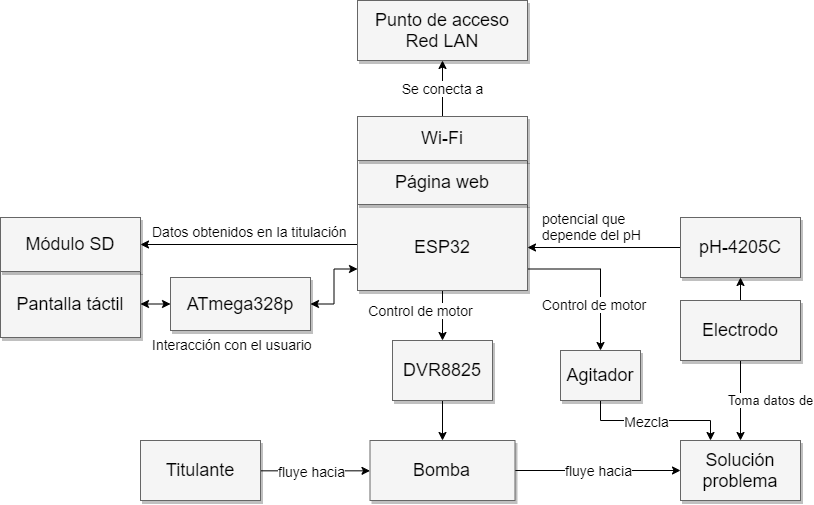

The diagram above was exported from draw.io. Its source (the exported page's mxGraphModel, read from the mxfile embedded in the PNG):
<mxGraphModel dx="1027" dy="633" grid="1" gridSize="10" guides="1" tooltips="1" connect="1" arrows="1" fold="1" page="1" pageScale="1.5" pageWidth="1169" pageHeight="826" background="none" math="0" shadow="0">
  <root>
    <mxCell id="0" style=";html=1;" />
    <mxCell id="1" style=";html=1;" parent="0" />
    <mxCell id="aD06jh6iIqOfCJHBbL1o-3" value="&lt;font style=&quot;font-size: 14px&quot;&gt;Control de motor&lt;/font&gt;" style="edgeStyle=orthogonalEdgeStyle;rounded=0;orthogonalLoop=1;jettySize=auto;html=1;exitX=0.5;exitY=1;exitDx=0;exitDy=0;entryX=0.5;entryY=0;entryDx=0;entryDy=0;" edge="1" parent="1" source="3a17f1ce550125da-2" target="aD06jh6iIqOfCJHBbL1o-2">
      <mxGeometry x="-0.2" y="-22" relative="1" as="geometry">
        <Array as="points">
          <mxPoint x="872" y="560" />
          <mxPoint x="872" y="560" />
        </Array>
        <mxPoint as="offset" />
      </mxGeometry>
    </mxCell>
    <mxCell id="aD06jh6iIqOfCJHBbL1o-12" style="edgeStyle=orthogonalEdgeStyle;rounded=0;orthogonalLoop=1;jettySize=auto;html=1;exitX=0;exitY=0.75;exitDx=0;exitDy=0;entryX=1;entryY=0.5;entryDx=0;entryDy=0;startArrow=classic;startFill=1;" edge="1" parent="1" source="3a17f1ce550125da-2" target="aD06jh6iIqOfCJHBbL1o-8">
      <mxGeometry relative="1" as="geometry" />
    </mxCell>
    <mxCell id="aD06jh6iIqOfCJHBbL1o-14" style="edgeStyle=orthogonalEdgeStyle;rounded=0;orthogonalLoop=1;jettySize=auto;html=1;exitX=0;exitY=0.5;exitDx=0;exitDy=0;entryX=1;entryY=0.5;entryDx=0;entryDy=0;" edge="1" parent="1" source="3a17f1ce550125da-2" target="aD06jh6iIqOfCJHBbL1o-10">
      <mxGeometry relative="1" as="geometry">
        <Array as="points">
          <mxPoint x="787" y="494" />
        </Array>
      </mxGeometry>
    </mxCell>
    <mxCell id="aD06jh6iIqOfCJHBbL1o-25" style="edgeStyle=orthogonalEdgeStyle;rounded=0;orthogonalLoop=1;jettySize=auto;html=1;exitX=1;exitY=0.75;exitDx=0;exitDy=0;entryX=0.5;entryY=0;entryDx=0;entryDy=0;startArrow=none;startFill=0;" edge="1" parent="1" source="3a17f1ce550125da-2" target="aD06jh6iIqOfCJHBbL1o-23">
      <mxGeometry relative="1" as="geometry" />
    </mxCell>
    <mxCell id="3a17f1ce550125da-2" value="ESP32" style="whiteSpace=wrap;html=1;shadow=1;fontSize=18;fillColor=#f5f5f5;strokeColor=#666666;" parent="1" vertex="1">
      <mxGeometry x="787" y="454" width="170" height="86" as="geometry" />
    </mxCell>
    <mxCell id="rdSD0TUACoz8-IG7FvLf-1" style="edgeStyle=orthogonalEdgeStyle;rounded=0;orthogonalLoop=1;jettySize=auto;html=1;exitX=0;exitY=0.5;exitDx=0;exitDy=0;entryX=1;entryY=0.5;entryDx=0;entryDy=0;" parent="1" source="aD06jh6iIqOfCJHBbL1o-5" target="3a17f1ce550125da-2" edge="1">
      <mxGeometry relative="1" as="geometry" />
    </mxCell>
    <mxCell id="rdSD0TUACoz8-IG7FvLf-5" value="&lt;font style=&quot;font-size: 13px&quot;&gt;Toma datos de&lt;/font&gt;" style="edgeStyle=orthogonalEdgeStyle;rounded=0;orthogonalLoop=1;jettySize=auto;html=1;exitX=0.5;exitY=1;exitDx=0;exitDy=0;entryX=0.5;entryY=0;entryDx=0;entryDy=0;" parent="1" source="3a17f1ce550125da-5" target="rdSD0TUACoz8-IG7FvLf-2" edge="1">
      <mxGeometry y="30" relative="1" as="geometry">
        <mxPoint as="offset" />
      </mxGeometry>
    </mxCell>
    <mxCell id="aD06jh6iIqOfCJHBbL1o-6" style="edgeStyle=orthogonalEdgeStyle;rounded=0;orthogonalLoop=1;jettySize=auto;html=1;exitX=0.5;exitY=0;exitDx=0;exitDy=0;entryX=0.5;entryY=1;entryDx=0;entryDy=0;" edge="1" parent="1" source="3a17f1ce550125da-5" target="aD06jh6iIqOfCJHBbL1o-5">
      <mxGeometry relative="1" as="geometry" />
    </mxCell>
    <mxCell id="3a17f1ce550125da-5" value="Electrodo" style="whiteSpace=wrap;html=1;shadow=1;fontSize=18;fillColor=#f5f5f5;strokeColor=#666666;" parent="1" vertex="1">
      <mxGeometry x="1110" y="550" width="120" height="60" as="geometry" />
    </mxCell>
    <mxCell id="rdSD0TUACoz8-IG7FvLf-3" value="&lt;font style=&quot;font-size: 14px&quot;&gt;fluye hacia&lt;/font&gt;" style="edgeStyle=orthogonalEdgeStyle;rounded=0;orthogonalLoop=1;jettySize=auto;html=1;exitX=1;exitY=0.5;exitDx=0;exitDy=0;entryX=0;entryY=0.5;entryDx=0;entryDy=0;" parent="1" source="3a17f1ce550125da-10" target="rdSD0TUACoz8-IG7FvLf-2" edge="1">
      <mxGeometry relative="1" as="geometry" />
    </mxCell>
    <mxCell id="3a17f1ce550125da-10" value="Bomba" style="whiteSpace=wrap;html=1;shadow=1;fontSize=18;fillColor=#f5f5f5;strokeColor=#666666;" parent="1" vertex="1">
      <mxGeometry x="799.5" y="690" width="145" height="60" as="geometry" />
    </mxCell>
    <mxCell id="3a17f1ce550125da-18" style="edgeStyle=elbowEdgeStyle;rounded=0;html=1;startArrow=none;startFill=0;jettySize=auto;orthogonalLoop=1;fontSize=18;elbow=vertical;" parent="1" source="3a17f1ce550125da-11" target="3a17f1ce550125da-10" edge="1">
      <mxGeometry relative="1" as="geometry" />
    </mxCell>
    <mxCell id="rdSD0TUACoz8-IG7FvLf-6" value="fluye hacia" style="edgeLabel;html=1;align=center;verticalAlign=middle;resizable=0;points=[];fontSize=14;" parent="3a17f1ce550125da-18" vertex="1" connectable="0">
      <mxGeometry x="-0.2975" y="2" relative="1" as="geometry">
        <mxPoint x="12" y="2" as="offset" />
      </mxGeometry>
    </mxCell>
    <mxCell id="3a17f1ce550125da-11" value="Titulante" style="whiteSpace=wrap;html=1;shadow=1;fontSize=18;fillColor=#f5f5f5;strokeColor=#666666;" parent="1" vertex="1">
      <mxGeometry x="570" y="690" width="120" height="60" as="geometry" />
    </mxCell>
    <mxCell id="rdSD0TUACoz8-IG7FvLf-2" value="Solución&lt;br&gt;problema" style="whiteSpace=wrap;html=1;shadow=1;fontSize=18;fillColor=#f5f5f5;strokeColor=#666666;" parent="1" vertex="1">
      <mxGeometry x="1110" y="690" width="120" height="60" as="geometry" />
    </mxCell>
    <mxCell id="aD06jh6iIqOfCJHBbL1o-4" style="edgeStyle=orthogonalEdgeStyle;rounded=0;orthogonalLoop=1;jettySize=auto;html=1;exitX=0.5;exitY=1;exitDx=0;exitDy=0;entryX=0.5;entryY=0;entryDx=0;entryDy=0;" edge="1" parent="1" source="aD06jh6iIqOfCJHBbL1o-2" target="3a17f1ce550125da-10">
      <mxGeometry relative="1" as="geometry" />
    </mxCell>
    <mxCell id="aD06jh6iIqOfCJHBbL1o-2" value="DVR8825" style="whiteSpace=wrap;html=1;shadow=1;fontSize=18;fillColor=#f5f5f5;strokeColor=#666666;" vertex="1" parent="1">
      <mxGeometry x="822" y="590" width="100" height="60" as="geometry" />
    </mxCell>
    <mxCell id="aD06jh6iIqOfCJHBbL1o-5" value="pH-4205C" style="whiteSpace=wrap;html=1;shadow=1;fontSize=18;fillColor=#f5f5f5;strokeColor=#666666;" vertex="1" parent="1">
      <mxGeometry x="1110" y="467" width="120" height="60" as="geometry" />
    </mxCell>
    <mxCell id="aD06jh6iIqOfCJHBbL1o-7" value="Pantalla táctil" style="whiteSpace=wrap;html=1;shadow=1;fontSize=18;fillColor=#f5f5f5;strokeColor=#666666;" vertex="1" parent="1">
      <mxGeometry x="430" y="521" width="140" height="66" as="geometry" />
    </mxCell>
    <mxCell id="aD06jh6iIqOfCJHBbL1o-13" style="edgeStyle=orthogonalEdgeStyle;rounded=0;orthogonalLoop=1;jettySize=auto;html=1;exitX=0;exitY=0.5;exitDx=0;exitDy=0;entryX=1;entryY=0.5;entryDx=0;entryDy=0;startArrow=classic;startFill=1;" edge="1" parent="1" source="aD06jh6iIqOfCJHBbL1o-8" target="aD06jh6iIqOfCJHBbL1o-7">
      <mxGeometry relative="1" as="geometry" />
    </mxCell>
    <mxCell id="aD06jh6iIqOfCJHBbL1o-8" value="ATmega328p" style="whiteSpace=wrap;html=1;shadow=1;fontSize=18;fillColor=#f5f5f5;strokeColor=#666666;" vertex="1" parent="1">
      <mxGeometry x="600" y="527" width="140" height="53" as="geometry" />
    </mxCell>
    <mxCell id="aD06jh6iIqOfCJHBbL1o-10" value="Módulo SD" style="whiteSpace=wrap;html=1;shadow=1;fontSize=18;fillColor=#f5f5f5;strokeColor=#666666;" vertex="1" parent="1">
      <mxGeometry x="430" y="467" width="140" height="54" as="geometry" />
    </mxCell>
    <mxCell id="aD06jh6iIqOfCJHBbL1o-15" value="&lt;span style=&quot;color: rgb(0, 0, 0); font-family: helvetica; font-size: 14px; font-style: normal; font-weight: 400; letter-spacing: normal; text-align: center; text-indent: 0px; text-transform: none; word-spacing: 0px; background-color: rgb(255, 255, 255); display: inline; float: none;&quot;&gt;Datos obtenidos en la titulación&lt;/span&gt;" style="text;whiteSpace=wrap;html=1;" vertex="1" parent="1">
      <mxGeometry x="579.5" y="467" width="220" height="30" as="geometry" />
    </mxCell>
    <mxCell id="aD06jh6iIqOfCJHBbL1o-16" value="&lt;span style=&quot;color: rgb(0 , 0 , 0) ; font-family: &amp;#34;helvetica&amp;#34; ; font-size: 14px ; font-style: normal ; font-weight: 400 ; letter-spacing: normal ; text-align: center ; text-indent: 0px ; text-transform: none ; word-spacing: 0px ; background-color: rgb(255 , 255 , 255) ; display: inline ; float: none&quot;&gt;Interacción con el usuario&lt;/span&gt;" style="text;whiteSpace=wrap;html=1;" vertex="1" parent="1">
      <mxGeometry x="579.5" y="580" width="220" height="30" as="geometry" />
    </mxCell>
    <mxCell id="aD06jh6iIqOfCJHBbL1o-17" value="&lt;span style=&quot;color: rgb(0 , 0 , 0) ; font-family: &amp;#34;helvetica&amp;#34; ; font-size: 14px ; font-style: normal ; font-weight: 400 ; letter-spacing: normal ; text-align: center ; text-indent: 0px ; text-transform: none ; word-spacing: 0px ; background-color: rgb(255 , 255 , 255) ; display: inline ; float: none&quot;&gt;potencial que&lt;br&gt;depende del pH&lt;/span&gt;" style="text;whiteSpace=wrap;html=1;" vertex="1" parent="1">
      <mxGeometry x="970" y="454" width="220" height="30" as="geometry" />
    </mxCell>
    <mxCell id="aD06jh6iIqOfCJHBbL1o-19" value="Página web" style="whiteSpace=wrap;html=1;shadow=1;fontSize=18;fillColor=#f5f5f5;strokeColor=#666666;" vertex="1" parent="1">
      <mxGeometry x="787" y="410" width="170" height="44" as="geometry" />
    </mxCell>
    <mxCell id="aD06jh6iIqOfCJHBbL1o-22" value="&lt;font style=&quot;font-size: 14px&quot;&gt;Se conecta a&lt;/font&gt;" style="edgeStyle=orthogonalEdgeStyle;rounded=0;orthogonalLoop=1;jettySize=auto;html=1;exitX=0.5;exitY=0;exitDx=0;exitDy=0;entryX=0.5;entryY=1;entryDx=0;entryDy=0;startArrow=none;startFill=0;" edge="1" parent="1" source="aD06jh6iIqOfCJHBbL1o-20" target="aD06jh6iIqOfCJHBbL1o-21">
      <mxGeometry relative="1" as="geometry" />
    </mxCell>
    <mxCell id="aD06jh6iIqOfCJHBbL1o-20" value="Wi-Fi" style="whiteSpace=wrap;html=1;shadow=1;fontSize=18;fillColor=#f5f5f5;strokeColor=#666666;" vertex="1" parent="1">
      <mxGeometry x="787" y="366" width="170" height="44" as="geometry" />
    </mxCell>
    <mxCell id="aD06jh6iIqOfCJHBbL1o-21" value="Punto de acceso Red LAN" style="whiteSpace=wrap;html=1;shadow=1;fontSize=18;fillColor=#f5f5f5;strokeColor=#666666;" vertex="1" parent="1">
      <mxGeometry x="787" y="250" width="170" height="60" as="geometry" />
    </mxCell>
    <mxCell id="aD06jh6iIqOfCJHBbL1o-26" style="edgeStyle=orthogonalEdgeStyle;rounded=0;orthogonalLoop=1;jettySize=auto;html=1;exitX=0.5;exitY=1;exitDx=0;exitDy=0;entryX=0.25;entryY=0;entryDx=0;entryDy=0;startArrow=none;startFill=0;" edge="1" parent="1" source="aD06jh6iIqOfCJHBbL1o-23" target="rdSD0TUACoz8-IG7FvLf-2">
      <mxGeometry relative="1" as="geometry">
        <Array as="points">
          <mxPoint x="1030" y="670" />
          <mxPoint x="1140" y="670" />
        </Array>
      </mxGeometry>
    </mxCell>
    <mxCell id="aD06jh6iIqOfCJHBbL1o-27" value="Mezcla" style="edgeLabel;html=1;align=center;verticalAlign=middle;resizable=0;points=[];fontSize=14;" vertex="1" connectable="0" parent="aD06jh6iIqOfCJHBbL1o-26">
      <mxGeometry x="-0.1292" relative="1" as="geometry">
        <mxPoint as="offset" />
      </mxGeometry>
    </mxCell>
    <mxCell id="aD06jh6iIqOfCJHBbL1o-23" value="Agitador" style="whiteSpace=wrap;html=1;shadow=1;fontSize=18;fillColor=#f5f5f5;strokeColor=#666666;" vertex="1" parent="1">
      <mxGeometry x="990" y="600" width="80" height="50" as="geometry" />
    </mxCell>
    <mxCell id="aD06jh6iIqOfCJHBbL1o-30" value="&lt;span style=&quot;color: rgb(0, 0, 0); font-family: helvetica; font-size: 14px; font-style: normal; font-weight: 400; letter-spacing: normal; text-align: center; text-indent: 0px; text-transform: none; word-spacing: 0px; background-color: rgb(255, 255, 255); display: inline; float: none;&quot;&gt;Control de motor&lt;/span&gt;" style="text;whiteSpace=wrap;html=1;" vertex="1" parent="1">
      <mxGeometry x="970" y="540" width="130" height="30" as="geometry" />
    </mxCell>
  </root>
</mxGraphModel>